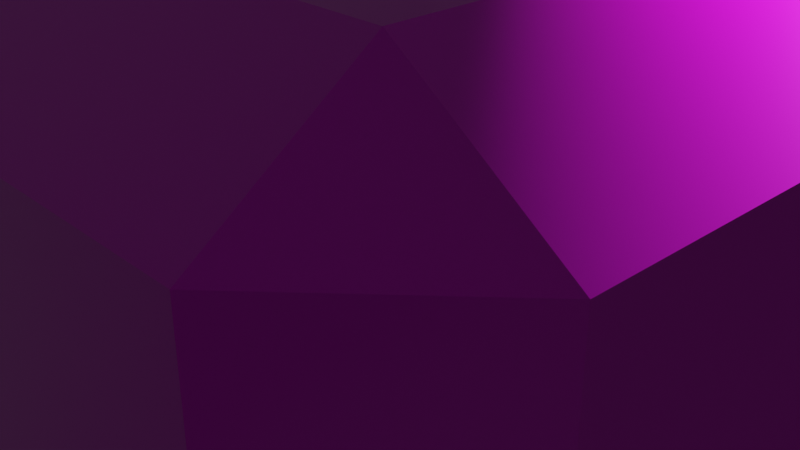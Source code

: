 # Source: starHolder.blend  (saved by Blender 3.3.6; exported with 4.5.12 LTS)
import bpy
from mathutils import Matrix  # noqa: F401  (used for matrix-valued properties, if any)

bpy.ops.wm.read_factory_settings(use_empty=True)
scene = bpy.context.scene
scene.name = 'Scene'

# ---- collections
col_collection = bpy.data.collections.new('Collection'); scene.collection.children.link(col_collection)

# ---- images (referenced by path relative to the original .blend; pixels are not part of the script)
import os
ASSET_DIR = os.environ.get("B2B_ASSET_DIR", "")  # directory of the original .blend (textures are referenced by path, not embedded)
HERE = os.path.dirname(os.path.abspath(__file__))  # packed textures are extracted next to this script under _unpacked/

def load_image(name, relpath, width, height, colorspace="sRGB"):
    """Load a texture the original file referenced (path relative to the .blend, or extracted next to this script)."""
    p = next((c for c in (os.path.join(HERE, relpath), os.path.join(ASSET_DIR, relpath)) if relpath and os.path.exists(c)), "")
    if p:
        img = bpy.data.images.load(p, check_existing=True)
        img.name = name
    else:  # same state as the original file: an image datablock whose file is absent (Cycles renders it pink)
        img = bpy.data.images.new(name, width, height)
        img.source = "FILE"
        img.filepath = "//" + (relpath or name)
    img.colorspace_settings.name = colorspace
    return img
img_rock020_2k_displacement_jpg = load_image('Rock020_2K_Displacement.jpg', 'Rock020_2K-JPG/Rock020_2K_Displacement.jpg', 1024, 1024, 'Non-Color')
img_rock020_2k_color_jpg = load_image('Rock020_2K_Color.jpg', 'Rock020_2K-JPG/Rock020_2K_Color.jpg', 1024, 1024, 'sRGB')
img_rock020_2k_roughness_jpg = load_image('Rock020_2K_Roughness.jpg', 'Rock020_2K-JPG/Rock020_2K_Roughness.jpg', 1024, 1024, 'Non-Color')
img_rock020_2k_normaldx_jpg = load_image('Rock020_2K_NormalDX.jpg', 'Rock020_2K-JPG/Rock020_2K_NormalDX.jpg', 1024, 1024, 'Non-Color')
img_rock020_2k_ambientocclusion_jpg = load_image('Rock020_2K_AmbientOcclusion.jpg', 'Rock020_2K-JPG/Rock020_2K_AmbientOcclusion.jpg', 1024, 1024, 'Non-Color')

# ---- materials (node trees are filled in below, after node groups)
mat_material_002 = bpy.data.materials.new('Material.002')
mat_material_002.alpha_threshold = 0.0
mat_material_002.use_transparent_shadow = False
mat_material_002.roughness = 0.5
mat_material_002.line_color = (0.0, 0.0, 0.0, 1.0)
mat_material_001 = bpy.data.materials.new('Material.001')
mat_material_001.use_transparent_shadow = False

# ---- material node trees
mat_material_002.use_nodes = True; mat_material_002.node_tree.nodes.clear()
_N = mat_material_002.node_tree.nodes; _L = mat_material_002.node_tree.links
n0 = _N.new('ShaderNodeOutputMaterial'); n0.name = 'Material Output'; n0.location = (300, 300)
n1 = _N.new('ShaderNodeBsdfPrincipled'); n1.name = 'Principled BSDF'; n1.location = (10, 300)
n1.distribution = 'GGX'
n1.subsurface_method = 'RANDOM_WALK_SKIN'
n1.inputs[3].default_value = 1.45
n1.inputs[27].default_value = (0.0, 0.0, 0.0, 1.0)
n1.inputs[28].default_value = 1.0
_L.new(n1.outputs[0], n0.inputs[0])
n0.is_active_output = True
mat_material_001.use_nodes = True; mat_material_001.node_tree.nodes.clear()
_N = mat_material_001.node_tree.nodes; _L = mat_material_001.node_tree.links
n0 = _N.new('ShaderNodeOutputMaterial'); n0.name = 'Material Output'; n0.location = (300, 300)
n1 = _N.new('ShaderNodeBsdfPrincipled'); n1.name = 'Principled BSDF'; n1.location = (10, 300)
n1.distribution = 'GGX'
n1.subsurface_method = 'RANDOM_WALK_SKIN'
n1.inputs[3].default_value = 1.45
n1.inputs[27].default_value = (0.0, 0.0, 0.0, 1.0)
n1.inputs[28].default_value = 1.0
n2 = _N.new('ShaderNodeTexImage'); n2.name = 'Image Texture'; n2.location = (86, -1150)
n2.label = 'Displacement'
n2.image = img_rock020_2k_displacement_jpg
n3 = _N.new('ShaderNodeDisplacement'); n3.name = 'Displacement'; n3.location = (110, -400)
n3.inputs[2].default_value = 1.0
n4 = _N.new('ShaderNodeTexImage'); n4.name = 'Image Texture.001'; n4.location = (86, -310)
n4.label = 'Base Color'
n4.image = img_rock020_2k_color_jpg
n5 = _N.new('ShaderNodeTexImage'); n5.name = 'Image Texture.002'; n5.location = (86, -590)
n5.label = 'Roughness'
n5.image = img_rock020_2k_roughness_jpg
n6 = _N.new('ShaderNodeTexImage'); n6.name = 'Image Texture.003'; n6.location = (86, -870)
n6.label = 'Normal'
n6.image = img_rock020_2k_normaldx_jpg
n7 = _N.new('ShaderNodeNormalMap'); n7.name = 'Normal Map'; n7.location = (-240, -340)
n8 = _N.new('ShaderNodeTexImage'); n8.name = 'Image Texture.004'; n8.location = (86, -30)
n8.label = 'Ambient Occlusion'
n8.image = img_rock020_2k_ambientocclusion_jpg
n9 = _N.new('ShaderNodeMapping'); n9.name = 'Mapping'; n9.location = (230, -30)
n10 = _N.new('NodeReroute'); n10.name = 'Reroute'; n10.location = (36, -700)
n10.width = 16
n10.socket_idname = 'NodeSocketVector'
n11 = _N.new('ShaderNodeTexCoord'); n11.name = 'Texture Coordinate'; n11.location = (30, -30)
n12 = _N.new('NodeFrame'); n12.name = 'Frame'; n12.location = (-1270, 330)
n12.label = 'Mapping'
n12.width = 400
n13 = _N.new('NodeFrame'); n13.name = 'Frame.001'; n13.location = (-626, 530)
n13.label = 'Textures'
n13.width = 356
n2.parent = n13
n4.parent = n13
n5.parent = n13
n6.parent = n13
n8.parent = n13
n9.parent = n12
n10.parent = n13
n11.parent = n12
_L.new(n1.outputs[0], n0.inputs[0])
_L.new(n2.outputs[0], n3.inputs[0])
_L.new(n3.outputs[0], n0.inputs[2])
_L.new(n4.outputs[0], n1.inputs[0])
_L.new(n5.outputs[0], n1.inputs[2])
_L.new(n6.outputs[0], n7.inputs[1])
_L.new(n7.outputs[0], n1.inputs[5])
_L.new(n10.outputs[0], n8.inputs[0])
_L.new(n10.outputs[0], n4.inputs[0])
_L.new(n10.outputs[0], n5.inputs[0])
_L.new(n10.outputs[0], n6.inputs[0])
_L.new(n10.outputs[0], n2.inputs[0])
_L.new(n9.outputs[0], n10.inputs[0])
_L.new(n11.outputs[2], n9.inputs[0])
n0.is_active_output = True

# ---- world
world_world = bpy.data.worlds.new('World'); scene.world = world_world
world_world.use_nodes = True; world_world.node_tree.nodes.clear()
_N = world_world.node_tree.nodes; _L = world_world.node_tree.links
n0 = _N.new('ShaderNodeOutputWorld'); n0.name = 'World Output'; n0.location = (300, 300)
n1 = _N.new('ShaderNodeBackground'); n1.name = 'Background'; n1.location = (10, 300)
n1.inputs[0].default_value = (0.05088, 0.05088, 0.05088, 1.0)
_L.new(n1.outputs[0], n0.inputs[0])
n0.is_active_output = True
world_world.color = (0.05088, 0.05088, 0.05088)
world_world.use_sun_shadow = False
world_world.sun_shadow_jitter_overblur = 0.0

# ---- cameras
cam_camera = bpy.data.cameras.new('Camera')
cam_camera.clip_end = 100.0
cam_camera.ortho_scale = 7.314
cam_camera_001 = bpy.data.cameras.new('Camera.001')
cam_camera_001.clip_end = 100.0
cam_camera_001.ortho_scale = 7.314

# ---- lights
light_light = bpy.data.lights.new('Light', 'POINT')
light_light.transmission_factor = 0.0
light_light.energy = 1000.0
light_light.shadow_soft_size = 0.1
light_light.shadow_maximum_resolution = 0.006
light_light.use_absolute_resolution = True
light_light_001 = bpy.data.lights.new('Light.001', 'POINT')
light_light_001.transmission_factor = 0.0
light_light_001.energy = 1000.0
light_light_001.shadow_soft_size = 0.1
light_light_001.shadow_maximum_resolution = 0.006
light_light_001.use_absolute_resolution = True

# ---- meshes
me_cube_002 = bpy.data.meshes.new('Cube.002')
me_cube_002.from_pydata([], [], [])
_uv = me_cube_002.uv_layers.new(name='UVMap')
_uv.uv.foreach_set('vector', [])
me_cube_002.materials.append(mat_material_002)
me_cube_002.use_mirror_vertex_groups = False
me_cube_002.update()
me_cube_003 = bpy.data.meshes.new('Cube.003')
me_cube_003.from_pydata([(-0.2047, -0.2153, 0.6801), (-0.8122, -0.8578, -1.025), (-0.8122, -1.127, -0.7796), (-1.067, -0.8578, -0.7796), (-0.8031, 0.0, 0.6839), (-0.8122, -1.127, 0.7796), (-0.8122, -0.8578, 1.025), (0.0, -0.8381, 0.6839), (-1.067, -0.8578, 0.7796), (-0.8122, 0.8578, -1.025), (-1.067, 0.8578, -0.7796), (0.0, 0.0, 0.6839), (-0.8122, 1.127, -0.7796), (-0.8122, 0.8578, 1.025), (-0.2069, -0.1144, 0.6839), (-0.8122, 1.127, 0.7796), (-1.067, 0.8578, 0.7796), (-0.2378, -0.2125, 0.6848), (0.8122, -0.8578, -1.025), (-0.002562, -0.2261, 0.6839), (1.067, -0.8578, -0.7796), (-0.5322, -0.1144, 0.6839), (0.8122, -1.127, -0.7796), (-0.002562, -0.002799, 0.6839), (0.8122, -0.8578, 1.025), (-0.2069, -0.002799, 0.6839), (0.8122, -1.127, 0.7796), (-0.002562, -0.1144, 0.6839), (1.067, -0.8578, 0.7796), (-0.1048, -0.5356, 0.6839), (-0.1048, -0.002799, 0.6839), (0.8122, 0.8578, -1.025), (0.8122, 1.127, -0.7796), (1.067, 0.8578, -0.7796), (0.8122, 0.8578, 1.025), (1.067, 0.8578, 0.7796), (-0.1059, -0.2194, 0.6809), (0.8122, 1.127, 0.7796), (-0.2661, 0.0, 0.6839), (-0.1048, -0.1144, 0.6839), (0.2047, -0.2153, 0.6801), (0.8031, 0.0, 0.6839), (0.2069, -0.1144, 0.6839), (0.2378, -0.2125, 0.6848), (0.002562, -0.2261, 0.6839), (0.5322, -0.1144, 0.6839), (0.002562, -0.002799, 0.6839), (0.2069, -0.002799, 0.6839), (0.002562, -0.1144, 0.6839), (0.1048, -0.5356, 0.6839), (0.1048, -0.002799, 0.6839), (0.1059, -0.2194, 0.6809), (0.2661, 0.0, 0.6839), (0.1048, -0.1144, 0.6839), (-0.2047, 0.2153, 0.6801), (0.0, 0.8381, 0.6839), (-0.2069, 0.1144, 0.6839), (-0.2378, 0.2125, 0.6848), (-0.002562, 0.2261, 0.6839), (-0.5322, 0.1144, 0.6839), (-0.002562, 0.002799, 0.6839), (-0.2069, 0.002799, 0.6839), (-0.002562, 0.1144, 0.6839), (-0.1048, 0.5356, 0.6839), (-0.1048, 0.002799, 0.6839), (-0.1059, 0.2194, 0.6809), (-0.1048, 0.1144, 0.6839), (0.2047, 0.2153, 0.6801), (0.2069, 0.1144, 0.6839), (0.2378, 0.2125, 0.6848), (0.002562, 0.2261, 0.6839), (0.5322, 0.1144, 0.6839), (0.002562, 0.002799, 0.6839), (0.2069, 0.002799, 0.6839), (0.002562, 0.1144, 0.6839), (0.1048, 0.5356, 0.6839), (0.1048, 0.002799, 0.6839), (0.1059, 0.2194, 0.6809), (0.1048, 0.1144, 0.6839), (-0.8031, 0.0, 1.025), (-0.2378, -0.2125, 1.025), (-0.5322, 0.1144, 1.025), (-0.5322, -0.1144, 1.025), (0.0, 0.8381, 1.025), (0.1048, 0.5356, 1.025), (-0.2378, 0.2125, 1.025), (-0.1048, 0.5356, 1.025), (0.0, -0.8381, 1.025), (-0.09842, -0.5539, 1.025), (-0.1048, -0.5356, 1.025), (0.09842, -0.5539, 1.025), (0.1048, -0.5356, 1.025), (0.5322, -0.1144, 1.025), (0.2378, 0.2125, 1.025), (0.2378, -0.2125, 1.025), (0.5322, 0.1144, 1.025), (0.8031, 0.0, 1.025)], [], [(22, 26, 5, 2), (33, 35, 28, 20), (87, 88, 6, 24, 90), (94, 91, 90, 24, 34, 13, 6, 88, 89, 80, 82, 79, 81, 85, 86, 83, 84, 93, 95, 96, 92), (3, 8, 16, 10), (12, 15, 37, 32), (1, 2, 3), (5, 6, 8), (9, 10, 12), (13, 15, 16), (18, 20, 22), (24, 26, 28), (31, 32, 33), (34, 35, 37), (9, 1, 3, 10), (2, 5, 8, 3), (6, 13, 16, 8), (15, 12, 10, 16), (31, 9, 12, 32), (13, 34, 37, 15), (35, 33, 32, 37), (18, 31, 33, 20), (34, 24, 28, 35), (26, 22, 20, 28), (1, 18, 22, 2), (24, 6, 5, 26), (9, 31, 18, 1), (17, 21, 82, 80), (87, 7, 29, 89, 88), (21, 4, 79, 82), (39, 36, 19, 27), (29, 36, 0, 17), (21, 14, 25, 4), (38, 30, 23, 11), (17, 0, 14, 21), (7, 11, 23, 27, 19), (25, 14, 39, 30), (30, 39, 27, 23), (4, 25, 30, 38), (7, 19, 36, 29), (14, 0, 36, 39), (89, 29, 17, 80), (45, 43, 94, 92), (49, 7, 87, 90, 91), (41, 45, 92, 96), (44, 51, 53, 48), (40, 51, 49, 43), (47, 42, 45, 41), (46, 50, 52, 11), (42, 40, 43, 45), (48, 46, 11, 7, 44), (53, 42, 47, 50), (48, 53, 50, 46), (50, 47, 41, 52), (51, 44, 7, 49), (51, 40, 42, 53), (43, 49, 91, 94), (81, 59, 57, 85), (86, 63, 55, 83), (79, 4, 59, 81), (58, 65, 66, 62), (54, 65, 63, 57), (61, 56, 59, 4), (60, 64, 38, 11), (56, 54, 57, 59), (62, 60, 11, 55, 58), (66, 56, 61, 64), (62, 66, 64, 60), (64, 61, 4, 38), (65, 58, 55, 63), (65, 54, 56, 66), (85, 57, 63, 86), (93, 69, 71, 95), (55, 75, 84, 83), (95, 71, 41, 96), (78, 77, 70, 74), (75, 77, 67, 69), (71, 68, 73, 41), (52, 76, 72, 11), (69, 67, 68, 71), (55, 11, 72, 74, 70), (73, 68, 78, 76), (76, 78, 74, 72), (41, 73, 76, 52), (55, 70, 77, 75), (68, 67, 77, 78), (75, 69, 93, 84)])
me_cube_003.polygons.foreach_set('material_index', [0, 0, 0, 0, 0, 0, 0, 0, 0, 0, 0, 0, 0, 0, 0, 0, 0, 0, 0, 0, 0, 0, 0, 0, 0, 0, 0, 1, 1, 1, 1, 1, 1, 1, 1, 1, 1, 1, 1, 1, 1, 1, 1, 1, 1, 1, 1, 1, 1, 1, 1, 1, 1, 1, 1, 1, 1, 1, 1, 1, 1, 1, 1, 1, 1, 1, 1, 1, 1, 1, 1, 1, 1, 1, 1, 1, 1, 1, 1, 1, 1, 1, 1, 1, 1, 1, 1])
_uv = me_cube_003.uv_layers.new(name='UVMap')
_uv.uv.foreach_set('vector', [0.4049, 0.7799, 0.5951, 0.7799, 0.5951, 0.9701, 0.4049, 0.9701, 0.4049, 0.5299, 0.5951, 0.5299, 0.5951, 0.7201, 0.4049, 0.7201, 0.75, 0.7179, 0.7615, 0.6864, 0.8451, 0.7201, 0.6549, 0.7201, 0.7385, 0.6864, 0.7221, 0.6486, 0.7377, 0.6844, 0.7385, 0.6864, 0.6549, 0.7201, 0.6549, 0.5299, 0.8451, 0.5299, 0.8451, 0.7201, 0.7615, 0.6864, 0.7623, 0.6844, 0.7779, 0.6486, 0.8123, 0.6377, 0.8441, 0.625, 0.8123, 0.6123, 0.7779, 0.6014, 0.7623, 0.5656, 0.75, 0.5321, 0.7377, 0.5656, 0.7221, 0.6014, 0.6877, 0.6123, 0.6559, 0.625, 0.6877, 0.6377, 0.4049, 0.02988, 0.5951, 0.02988, 0.5951, 0.2201, 0.4049, 0.2201, 0.4049, 0.2799, 0.5951, 0.2799, 0.5951, 0.4701, 0.4049, 0.4701, 0.1549, 0.7201, 0.1549, 0.75, 0.125, 0.7201, 0.5951, 0.0, 0.625, 0.02988, 0.5951, 0.02988, 0.1549, 0.5299, 0.125, 0.5299, 0.1549, 0.5, 0.625, 0.2201, 0.5951, 0.25, 0.5951, 0.2201, 0.3451, 0.7201, 0.375, 0.7201, 0.3451, 0.75, 0.625, 0.7799, 0.5951, 0.7799, 0.5951, 0.75, 0.3451, 0.5299, 0.3451, 0.5, 0.375, 0.5299, 0.625, 0.4701, 0.5951, 0.5, 0.5951, 0.4701, 0.1549, 0.5299, 0.1549, 0.7201, 0.125, 0.7201, 0.125, 0.5299, 0.4049, 0.0, 0.5951, 0.0, 0.5951, 0.02988, 0.4049, 0.02988, 0.625, 0.02988, 0.625, 0.2201, 0.5951, 0.2201, 0.5951, 0.02988, 0.5951, 0.2799, 0.4049, 0.2799, 0.4049, 0.2201, 0.5951, 0.2201, 0.3451, 0.5299, 0.1549, 0.5299, 0.1549, 0.5, 0.3451, 0.5, 0.625, 0.2799, 0.625, 0.4701, 0.5951, 0.4701, 0.5951, 0.2799, 0.5951, 0.5299, 0.4049, 0.5299, 0.4049, 0.4701, 0.5951, 0.4701, 0.3451, 0.7201, 0.3451, 0.5299, 0.4049, 0.5299, 0.4049, 0.7201, 0.6549, 0.5299, 0.6549, 0.7201, 0.5951, 0.7201, 0.5951, 0.5299, 0.5951, 0.7799, 0.4049, 0.7799, 0.4049, 0.7201, 0.5951, 0.7201, 0.1549, 0.7201, 0.3451, 0.7201, 0.3451, 0.75, 0.1549, 0.75, 0.625, 0.7799, 0.625, 0.9701, 0.5951, 0.9701, 0.5951, 0.7799, 0.1549, 0.5299, 0.3451, 0.5299, 0.3451, 0.7201, 0.1549, 0.7201, 0.375, 0.25, 0.375, 0.1875, 0.6099, 0.1875, 0.6092, 0.25, 0.6099, 0.375, 0.375, 0.375, 0.375, 0.3125, 0.6099, 0.3125, 0.6099, 0.3163, 0.375, 0.1875, 0.375, 0.125, 0.6099, 0.125, 0.6099, 0.1875, 0.1875, 0.5625, 0.1875, 0.5015, 0.2485, 0.5015, 0.2485, 0.5625, 0.1875, 0.5, 0.1875, 0.5015, 0.1265, 0.5015, 0.125, 0.5, 0.125, 0.5625, 0.1265, 0.5625, 0.1265, 0.6235, 0.125, 0.625, 0.1875, 0.625, 0.1875, 0.6235, 0.2485, 0.6235, 0.25, 0.625, 0.125, 0.5, 0.1265, 0.5015, 0.1265, 0.5625, 0.125, 0.5625, 0.25, 0.5, 0.25, 0.625, 0.2485, 0.6235, 0.2485, 0.5625, 0.2485, 0.5015, 0.1265, 0.6235, 0.1265, 0.5625, 0.1875, 0.5625, 0.1875, 0.6235, 0.1875, 0.6235, 0.1875, 0.5625, 0.2485, 0.5625, 0.2485, 0.6235, 0.125, 0.625, 0.1265, 0.6235, 0.1875, 0.6235, 0.1875, 0.625, 0.25, 0.5, 0.2485, 0.5015, 0.1875, 0.5015, 0.1875, 0.5, 0.1265, 0.5625, 0.1265, 0.5015, 0.1875, 0.5015, 0.1875, 0.5625, 0.6099, 0.3125, 0.375, 0.3125, 0.375, 0.25, 0.6092, 0.25, 0.375, 0.1875, 0.375, 0.25, 0.6092, 0.25, 0.6099, 0.1875, 0.375, 0.3125, 0.375, 0.375, 0.6099, 0.375, 0.6099, 0.3163, 0.6099, 0.3125, 0.375, 0.125, 0.375, 0.1875, 0.6099, 0.1875, 0.6099, 0.125, 0.2485, 0.5015, 0.1875, 0.5015, 0.1875, 0.5625, 0.2485, 0.5625, 0.1265, 0.5015, 0.1875, 0.5015, 0.1875, 0.5, 0.125, 0.5, 0.1265, 0.6235, 0.1265, 0.5625, 0.125, 0.5625, 0.125, 0.625, 0.2485, 0.6235, 0.1875, 0.6235, 0.1875, 0.625, 0.25, 0.625, 0.1265, 0.5625, 0.1265, 0.5015, 0.125, 0.5, 0.125, 0.5625, 0.2485, 0.5625, 0.2485, 0.6235, 0.25, 0.625, 0.25, 0.5, 0.2485, 0.5015, 0.1875, 0.5625, 0.1265, 0.5625, 0.1265, 0.6235, 0.1875, 0.6235, 0.2485, 0.5625, 0.1875, 0.5625, 0.1875, 0.6235, 0.2485, 0.6235, 0.1875, 0.6235, 0.1265, 0.6235, 0.125, 0.625, 0.1875, 0.625, 0.1875, 0.5015, 0.2485, 0.5015, 0.25, 0.5, 0.1875, 0.5, 0.1875, 0.5015, 0.1265, 0.5015, 0.1265, 0.5625, 0.1875, 0.5625, 0.375, 0.25, 0.375, 0.3125, 0.6099, 0.3125, 0.6092, 0.25, 0.6099, 0.1875, 0.375, 0.1875, 0.375, 0.25, 0.6092, 0.25, 0.6099, 0.3125, 0.375, 0.3125, 0.375, 0.375, 0.6099, 0.375, 0.6099, 0.125, 0.375, 0.125, 0.375, 0.1875, 0.6099, 0.1875, 0.2485, 0.5015, 0.1875, 0.5015, 0.1875, 0.5625, 0.2485, 0.5625, 0.1265, 0.5015, 0.1875, 0.5015, 0.1875, 0.5, 0.125, 0.5, 0.1265, 0.6235, 0.1265, 0.5625, 0.125, 0.5625, 0.125, 0.625, 0.2485, 0.6235, 0.1875, 0.6235, 0.1875, 0.625, 0.25, 0.625, 0.1265, 0.5625, 0.1265, 0.5015, 0.125, 0.5, 0.125, 0.5625, 0.2485, 0.5625, 0.2485, 0.6235, 0.25, 0.625, 0.25, 0.5, 0.2485, 0.5015, 0.1875, 0.5625, 0.1265, 0.5625, 0.1265, 0.6235, 0.1875, 0.6235, 0.2485, 0.5625, 0.1875, 0.5625, 0.1875, 0.6235, 0.2485, 0.6235, 0.1875, 0.6235, 0.1265, 0.6235, 0.125, 0.625, 0.1875, 0.625, 0.1875, 0.5015, 0.2485, 0.5015, 0.25, 0.5, 0.1875, 0.5, 0.1875, 0.5015, 0.1265, 0.5015, 0.1265, 0.5625, 0.1875, 0.5625, 0.6092, 0.25, 0.375, 0.25, 0.375, 0.3125, 0.6099, 0.3125, 0.6092, 0.25, 0.375, 0.25, 0.375, 0.1875, 0.6099, 0.1875, 0.375, 0.375, 0.375, 0.3125, 0.6099, 0.3125, 0.6099, 0.375, 0.6099, 0.1875, 0.375, 0.1875, 0.375, 0.125, 0.6099, 0.125, 0.1875, 0.5625, 0.1875, 0.5015, 0.2485, 0.5015, 0.2485, 0.5625, 0.1875, 0.5, 0.1875, 0.5015, 0.1265, 0.5015, 0.125, 0.5, 0.125, 0.5625, 0.1265, 0.5625, 0.1265, 0.6235, 0.125, 0.625, 0.1875, 0.625, 0.1875, 0.6235, 0.2485, 0.6235, 0.25, 0.625, 0.125, 0.5, 0.1265, 0.5015, 0.1265, 0.5625, 0.125, 0.5625, 0.25, 0.5, 0.25, 0.625, 0.2485, 0.6235, 0.2485, 0.5625, 0.2485, 0.5015, 0.1265, 0.6235, 0.1265, 0.5625, 0.1875, 0.5625, 0.1875, 0.6235, 0.1875, 0.6235, 0.1875, 0.5625, 0.2485, 0.5625, 0.2485, 0.6235, 0.125, 0.625, 0.1265, 0.6235, 0.1875, 0.6235, 0.1875, 0.625, 0.25, 0.5, 0.2485, 0.5015, 0.1875, 0.5015, 0.1875, 0.5, 0.1265, 0.5625, 0.1265, 0.5015, 0.1875, 0.5015, 0.1875, 0.5625, 0.375, 0.3125, 0.375, 0.25, 0.6092, 0.25, 0.6099, 0.3125])
me_cube_003.materials.append(mat_material_001)
me_cube_003.materials.append(mat_material_001)
me_cube_003.update()

# ---- objects
ob_light = bpy.data.objects.new('Light', light_light)
ob_camera = bpy.data.objects.new('Camera', cam_camera)
ob_light_001 = bpy.data.objects.new('Light.001', light_light_001)
ob_cube_002 = bpy.data.objects.new('Cube.002', me_cube_002)
ob_camera_001 = bpy.data.objects.new('Camera.001', cam_camera_001)
ob_cube = bpy.data.objects.new('Cube', me_cube_003)

# ---- transforms, parenting, visibility, modifiers, constraints
ob_light.location = (4.076, 1.005, 5.904)
ob_light.rotation_euler = (0.6503, 0.05522, 1.866)
ob_light.lock_rotations_4d = False
ob_light.empty_display_type = 'ARROWS'
ob_light.color = (0.0, 0.0, 0.0, 0.0)
ob_light.lineart.crease_threshold = 0.0
ob_camera.location = (7.359, -6.926, 4.958)
ob_camera.rotation_euler = (1.109, 0.0, 0.8149)
ob_camera.lock_rotations_4d = False
ob_camera.empty_display_type = 'ARROWS'
ob_camera.color = (0.0, 0.0, 0.0, 0.0)
ob_camera.display_type = 'WIRE'
ob_camera.lineart.crease_threshold = 0.0
ob_light_001.location = (4.076, 1.005, 5.904)
ob_light_001.rotation_euler = (0.6503, 0.05522, 1.866)
ob_light_001.lock_rotations_4d = False
ob_light_001.empty_display_type = 'ARROWS'
ob_light_001.color = (0.0, 0.0, 0.0, 0.0)
ob_light_001.lineart.crease_threshold = 0.0
ob_cube_002.location = (0.0, 0.0, 0.0)
ob_cube_002.lock_rotations_4d = False
ob_cube_002.empty_display_type = 'ARROWS'
ob_cube_002.lineart.crease_threshold = 0.0
_m = ob_cube_002.modifiers.new('Mirror', 'MIRROR')
_m.use_axis = (True, True, False)
_m.use_clip = True
ob_camera_001.location = (7.359, -6.926, 4.958)
ob_camera_001.rotation_euler = (1.109, 0.0, 0.8149)
ob_camera_001.lock_rotations_4d = False
ob_camera_001.empty_display_type = 'ARROWS'
ob_camera_001.color = (0.0, 0.0, 0.0, 0.0)
ob_camera_001.display_type = 'WIRE'
ob_camera_001.lineart.crease_threshold = 0.0
ob_cube.location = (0.0, 0.0, 0.0)
ob_cube.scale = (4.773, -4.369, 3.491)

# ---- collection membership
col_collection.objects.link(ob_light)
col_collection.objects.link(ob_camera)
col_collection.objects.link(ob_light_001)
col_collection.objects.link(ob_cube_002)
col_collection.objects.link(ob_camera_001)
col_collection.objects.link(ob_cube)

# ---- scene / render settings (as saved in the file)
scene.camera = ob_camera
scene.frame_start = 1; scene.frame_end = 250; scene.frame_set(1)
scene.render.engine = 'BLENDER_EEVEE_NEXT'
scene.cycles.sampling_pattern = 'TABULATED_SOBOL'
scene.cycles.use_light_tree = False
scene.view_settings.view_transform = 'Filmic'
bpy.context.view_layer.update()
